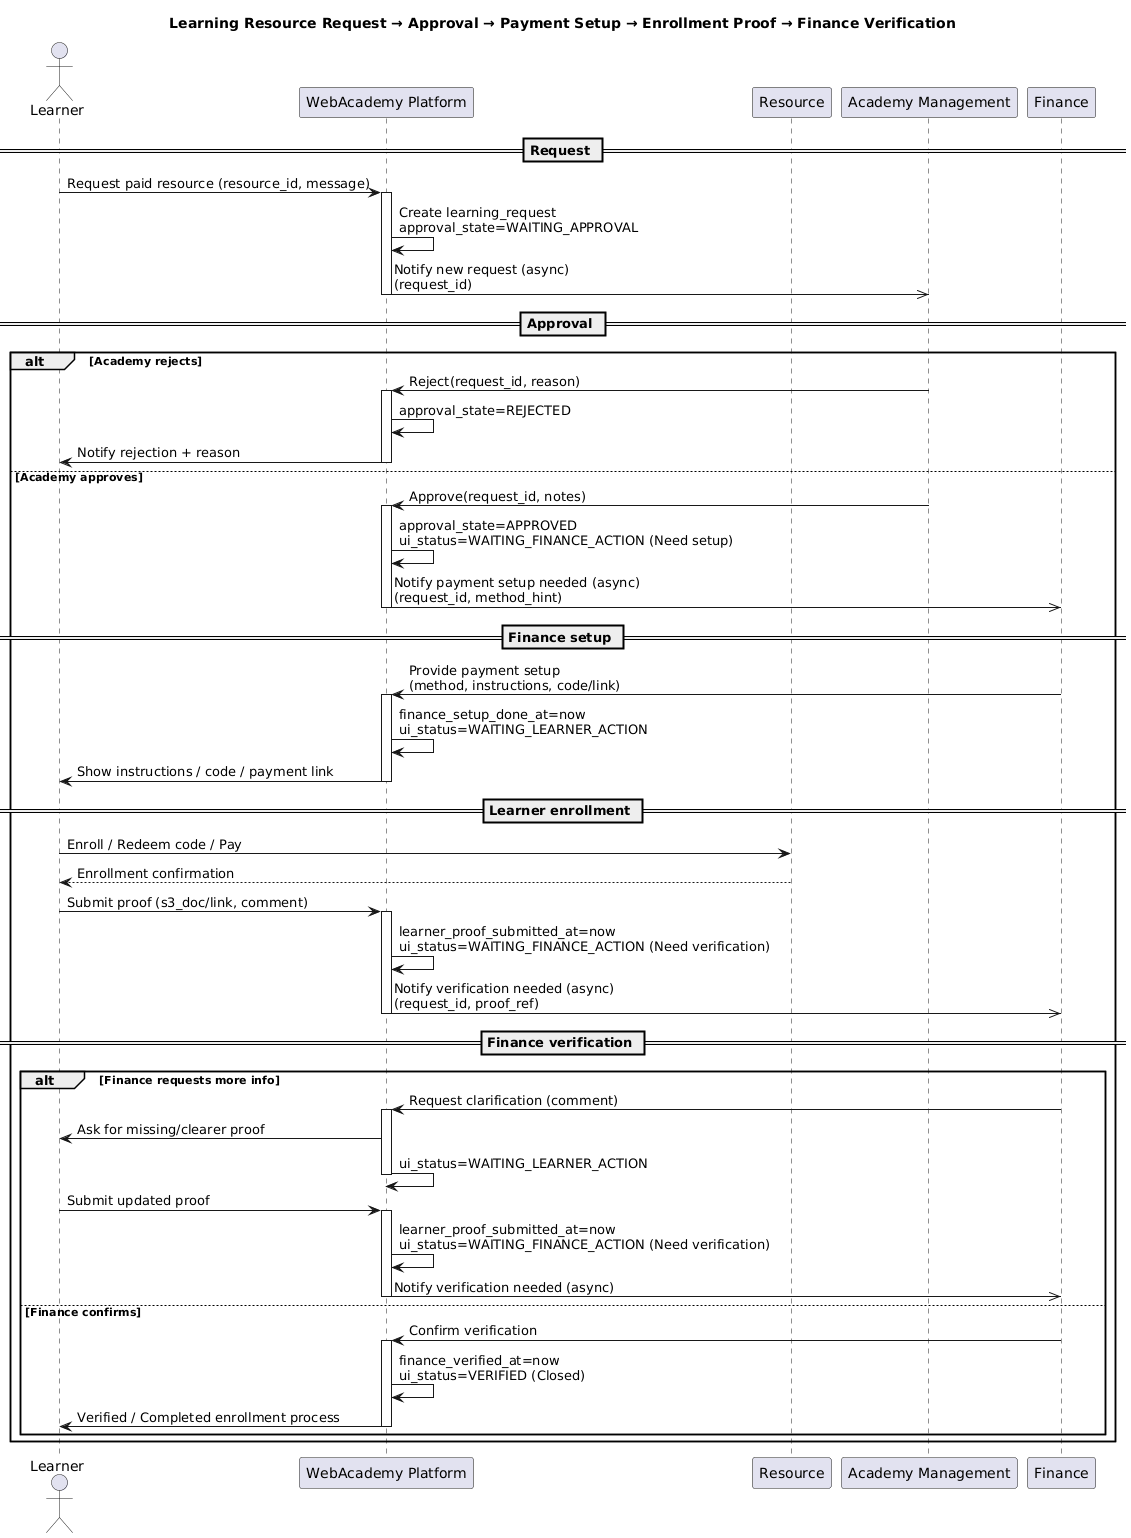

The diagram above was rendered by PlantUML. Its source (embedded in the PNG):
@startuml
title Learning Resource Request → Approval → Payment Setup → Enrollment Proof → Finance Verification

actor Learner
participant "WebAcademy Platform" as Platform
participant Resource
participant "Academy Management" as Academy
participant Finance

== Request ==
Learner -> Platform: Request paid resource (resource_id, message)
activate Platform
Platform -> Platform: Create learning_request\napproval_state=WAITING_APPROVAL
Platform ->> Academy: Notify new request (async)\n(request_id)
deactivate Platform

== Approval ==
alt Academy rejects
  Academy -> Platform: Reject(request_id, reason)
  activate Platform
  Platform -> Platform: approval_state=REJECTED
  Platform -> Learner: Notify rejection + reason
  deactivate Platform
else Academy approves
  Academy -> Platform: Approve(request_id, notes)
  activate Platform
  Platform -> Platform: approval_state=APPROVED\nui_status=WAITING_FINANCE_ACTION (Need setup)
  Platform ->> Finance: Notify payment setup needed (async)\n(request_id, method_hint)
  deactivate Platform

  == Finance setup ==
  Finance -> Platform: Provide payment setup\n(method, instructions, code/link)
  activate Platform
  Platform -> Platform: finance_setup_done_at=now\nui_status=WAITING_LEARNER_ACTION
  Platform -> Learner: Show instructions / code / payment link
  deactivate Platform

  == Learner enrollment ==
  Learner -> Resource: Enroll / Redeem code / Pay
  Resource --> Learner: Enrollment confirmation

  Learner -> Platform: Submit proof (s3_doc/link, comment)
  activate Platform
  Platform -> Platform: learner_proof_submitted_at=now\nui_status=WAITING_FINANCE_ACTION (Need verification)
  Platform ->> Finance: Notify verification needed (async)\n(request_id, proof_ref)
  deactivate Platform

  == Finance verification ==
  alt Finance requests more info
    Finance -> Platform: Request clarification (comment)
    activate Platform
    Platform -> Learner: Ask for missing/clearer proof
    Platform -> Platform: ui_status=WAITING_LEARNER_ACTION
    deactivate Platform

    Learner -> Platform: Submit updated proof
    activate Platform
    Platform -> Platform: learner_proof_submitted_at=now\nui_status=WAITING_FINANCE_ACTION (Need verification)
    Platform ->> Finance: Notify verification needed (async)
    deactivate Platform

  else Finance confirms
    Finance -> Platform: Confirm verification
    activate Platform
    Platform -> Platform: finance_verified_at=now\nui_status=VERIFIED (Closed)
    Platform -> Learner: Verified / Completed enrollment process
    deactivate Platform
  end
end
@enduml